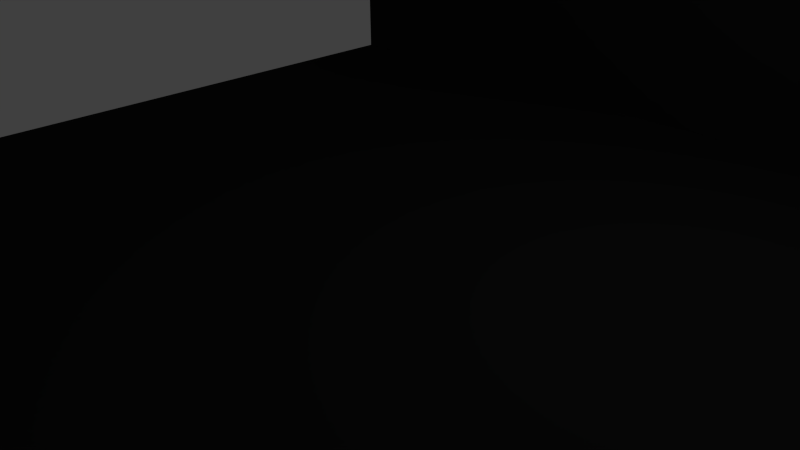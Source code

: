 # Source: Tut1.blend  (saved by Blender 2.71.0; exported with 4.5.12 LTS)
import bpy
from mathutils import Matrix  # noqa: F401  (used for matrix-valued properties, if any)

bpy.ops.wm.read_factory_settings(use_empty=True)
scene = bpy.context.scene
scene.name = 'Scene'

# ---- collections
col_collection_1 = bpy.data.collections.new('Collection 1'); scene.collection.children.link(col_collection_1)

# ---- materials (node trees are filled in below, after node groups)
mat_material_001 = bpy.data.materials.new('Material.001')
mat_material_001.alpha_threshold = 0.0
mat_material_001.use_transparent_shadow = False
mat_material_001.diffuse_color = (0.01467, 0.01467, 0.01467, 1.0)
mat_material_001.roughness = 0.5
mat_material_001.specular_intensity = 0.0
mat_material_001.line_color = (0.0, 0.0, 0.0, 1.0)

# ---- material node trees

# ---- world
world_world = bpy.data.worlds.new('World'); scene.world = world_world
world_world.color = (0.05088, 0.05088, 0.05088)
world_world.use_sun_shadow = False
world_world.sun_shadow_jitter_overblur = 0.0
world_world.cycles.sampling_method = 'MANUAL'
world_world.cycles.sample_map_resolution = 256

# ---- cameras
cam_camera = bpy.data.cameras.new('Camera')
cam_camera.clip_end = 100.0
cam_camera.lens = 35.0
cam_camera.sensor_width = 32.0
cam_camera.sensor_height = 18.0
cam_camera.ortho_scale = 7.314
cam_camera.dof.focus_distance = 0.0
cam_camera.dof.aperture_fstop = 128.0

# ---- lights
light_lamp = bpy.data.lights.new('Lamp', 'POINT')
light_lamp.transmission_factor = 0.0
light_lamp.cutoff_distance = 30.0
light_lamp.energy = 100.0
light_lamp.shadow_buffer_clip_start = 1.001
light_lamp.shadow_soft_size = 0.1
light_lamp.shadow_maximum_resolution = 0.006
light_lamp.use_absolute_resolution = True
light_lamp.cycles.use_multiple_importance_sampling = False

# ---- meshes
me_cube = bpy.data.meshes.new('Cube')
me_cube.from_pydata([(1.0, 1.917, -1.0), (1.0, -1.0, -1.0), (-1.0, -1.0, -1.0), (-1.0, 1.917, -1.0), (1.0, 1.917, 1.0), (1.0, -1.0, 1.0), (-1.0, -1.0, 1.0), (-1.0, 1.917, 1.0), (1.0, 0.5624, -1.0), (-1.0, 0.5624, -1.0), (1.0, 0.5624, 1.0), (-1.0, 0.5624, 1.0), (1.0, 1.917, 7.432), (-1.0, 1.917, 7.432), (1.0, 0.5624, 7.432), (-1.0, 0.5624, 7.432)], [], [(8, 1, 2, 9), (10, 11, 6, 5), (8, 10, 5, 1), (1, 5, 6, 2), (9, 11, 7, 3), (4, 0, 3, 7), (0, 8, 9, 3), (11, 10, 14, 15), (0, 4, 10, 8), (2, 6, 11, 9), (12, 13, 15, 14), (10, 4, 12, 14), (7, 11, 15, 13), (4, 7, 13, 12)])
me_cube.materials.append(mat_material_001)
me_cube.use_remesh_preserve_volume = False
me_cube.use_remesh_preserve_attributes = False
me_cube.use_mirror_vertex_groups = False
me_cube.update()

# ---- objects
ob_cube = bpy.data.objects.new('Cube', me_cube)
ob_lamp = bpy.data.objects.new('Lamp', light_lamp)
ob_camera = bpy.data.objects.new('Camera', cam_camera)

# ---- transforms, parenting, visibility, modifiers, constraints
ob_cube.location = (0.0, 0.0, 0.0)
ob_cube.scale = (6.41, 10.07, 0.4684)
ob_cube.lock_rotations_4d = False
ob_cube.empty_display_type = 'ARROWS'
ob_cube.lineart.crease_threshold = 0.0
ob_lamp.location = (4.076, 1.005, 5.904)
ob_lamp.rotation_euler = (0.6503, 0.05522, 1.866)
ob_lamp.lock_rotations_4d = False
ob_lamp.empty_display_type = 'ARROWS'
ob_lamp.color = (0.0, 0.0, 0.0, 0.0)
ob_lamp.lineart.crease_threshold = 0.0
ob_camera.location = (7.481, -6.508, 5.344)
ob_camera.rotation_euler = (1.109, 0.01082, 0.8149)
ob_camera.lock_rotations_4d = False
ob_camera.empty_display_type = 'ARROWS'
ob_camera.color = (0.0, 0.0, 0.0, 0.0)
ob_camera.display_type = 'WIRE'
ob_camera.lineart.crease_threshold = 0.0

# ---- collection membership
col_collection_1.objects.link(ob_cube)
col_collection_1.objects.link(ob_lamp)
col_collection_1.objects.link(ob_camera)

# ---- scene / render settings (as saved in the file)
scene.camera = ob_camera
scene.frame_start = 1; scene.frame_end = 250; scene.frame_set(1)
scene.render.engine = 'BLENDER_EEVEE_NEXT'
scene.render.resolution_percentage = 50
scene.render.dither_intensity = 0.0
scene.cycles.use_denoising = False
scene.cycles.samples = 10
scene.cycles.sampling_pattern = 'TABULATED_SOBOL'
scene.cycles.light_sampling_threshold = 0.0
scene.cycles.use_adaptive_sampling = False
scene.cycles.use_light_tree = False
scene.cycles.blur_glossy = 0.0
scene.cycles.volume_bounces = 1
scene.cycles.pixel_filter_type = 'GAUSSIAN'
scene.cycles.sample_clamp_indirect = 0.0
scene.view_settings.view_transform = 'Standard'
bpy.context.view_layer.update()
